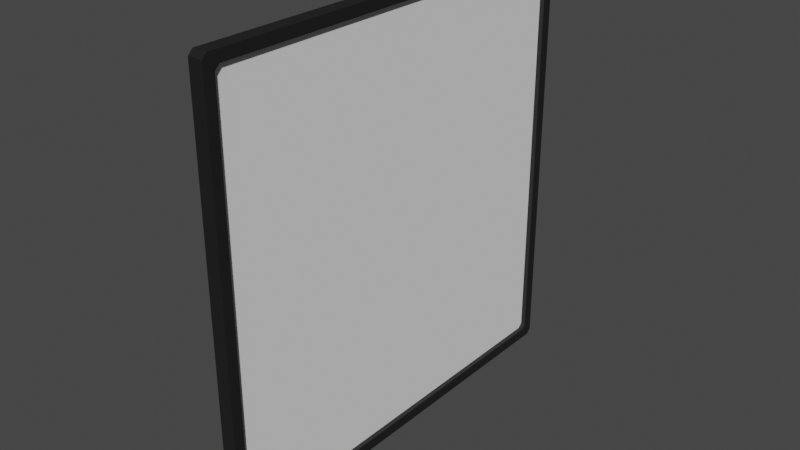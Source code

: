 # Source: Finestra_piccola_v2.blend  (saved by Blender 3.3.6; exported with 4.5.12 LTS)
import bpy
from mathutils import Matrix  # noqa: F401  (used for matrix-valued properties, if any)

bpy.ops.wm.read_factory_settings(use_empty=True)
scene = bpy.context.scene
scene.name = 'Scene'

# ---- collections
col_collection = bpy.data.collections.new('Collection'); scene.collection.children.link(col_collection)

# ---- materials (node trees are filled in below, after node groups)
mat_nero = bpy.data.materials.new('Nero')
mat_nero.use_transparent_shadow = False

# ---- material node trees
mat_nero.use_nodes = True; mat_nero.node_tree.nodes.clear()
_N = mat_nero.node_tree.nodes; _L = mat_nero.node_tree.links
n0 = _N.new('ShaderNodeBsdfPrincipled'); n0.name = 'Principled BSDF'; n0.location = (10, 300)
n0.distribution = 'GGX'
n0.subsurface_method = 'RANDOM_WALK_SKIN'
n0.inputs[0].default_value = (0.01161, 0.01161, 0.01161, 1.0)
n0.inputs[3].default_value = 1.45
n0.inputs[27].default_value = (0.0, 0.0, 0.0, 1.0)
n0.inputs[28].default_value = 1.0
n1 = _N.new('ShaderNodeOutputMaterial'); n1.name = 'Material Output'; n1.location = (300, 300)
_L.new(n0.outputs[0], n1.inputs[0])
n1.is_active_output = True

# ---- world
world_world = bpy.data.worlds.new('World'); scene.world = world_world
world_world.use_nodes = True; world_world.node_tree.nodes.clear()
_N = world_world.node_tree.nodes; _L = world_world.node_tree.links
n0 = _N.new('ShaderNodeOutputWorld'); n0.name = 'World Output'; n0.location = (300, 300)
n1 = _N.new('ShaderNodeBackground'); n1.name = 'Background'; n1.location = (10, 300)
n1.inputs[0].default_value = (0.05088, 0.05088, 0.05088, 1.0)
_L.new(n1.outputs[0], n0.inputs[0])
n0.is_active_output = True
world_world.color = (0.05088, 0.05088, 0.05088)
world_world.use_sun_shadow = False
world_world.sun_shadow_jitter_overblur = 0.0

# ---- meshes
me_cube = bpy.data.meshes.new('Cube')
me_cube.from_pydata([(-1.0, -0.9657, -0.9657), (-1.0, -0.9657, 0.9657), (-1.0, 0.9657, -0.9657), (-1.0, 0.9657, 0.9657), (1.0, -0.9657, -0.9657), (1.0, -0.9657, 0.9657), (1.0, 0.9657, -0.9657), (1.0, 0.9657, 0.9657), (-1.0, 0.9847, -0.9847), (-1.0, -0.9847, -0.9847), (-1.0, -0.9847, 0.9847), (-1.0, 0.9847, 0.9847), (1.0, 0.9847, 0.9847), (1.0, 0.9847, -0.9847), (1.0, -0.9847, -0.9847), (1.0, -0.9847, 0.9847), (-1.0, -0.959, -0.9495), (-0.9828, -0.9504, -0.9288), (-0.995, -0.9529, -0.9349), (-0.9828, -0.9288, -0.9504), (-1.0, -0.9495, -0.959), (-0.995, -0.9349, -0.9529), (-1.0, -0.9495, 0.959), (-0.9828, -0.9288, 0.9504), (-0.995, -0.9349, 0.9529), (-0.9828, -0.9504, 0.9288), (-1.0, -0.959, 0.9495), (-0.995, -0.9529, 0.9349), (-1.0, 0.9495, -0.959), (-0.9828, 0.9288, -0.9504), (-0.995, 0.9349, -0.9529), (-0.9828, 0.9504, -0.9288), (-1.0, 0.959, -0.9495), (-0.995, 0.9529, -0.9349), (-1.0, 0.959, 0.9495), (-0.9828, 0.9504, 0.9288), (-0.995, 0.9529, 0.9349), (-0.9828, 0.9288, 0.9504), (-1.0, 0.9495, 0.959), (-0.995, 0.9349, 0.9529), (1.0, -0.9495, -0.959), (0.9828, -0.9288, -0.9504), (0.995, -0.9349, -0.9529), (0.9828, -0.9504, -0.9288), (1.0, -0.959, -0.9495), (0.995, -0.9529, -0.9349), (1.0, -0.959, 0.9495), (0.9828, -0.9504, 0.9288), (0.995, -0.9529, 0.9349), (0.9828, -0.9288, 0.9504), (1.0, -0.9495, 0.959), (0.995, -0.9349, 0.9529), (1.0, 0.959, -0.9495), (0.9828, 0.9504, -0.9288), (0.995, 0.9529, -0.9349), (0.9828, 0.9288, -0.9504), (1.0, 0.9495, -0.959), (0.995, 0.9349, -0.9529), (1.0, 0.9495, 0.959), (0.9828, 0.9288, 0.9504), (0.995, 0.9349, 0.9529), (0.9828, 0.9504, 0.9288), (1.0, 0.959, 0.9495), (0.995, 0.9529, 0.9349), (-1.0, 0.9846, -0.9847), (-0.9873, 1.0, -0.9784), (-0.9963, 0.9955, -0.9802), (-0.9873, 0.9784, -1.0), (-1.0, 0.9847, -0.9846), (-0.9963, 0.9802, -0.9955), (-1.0, -0.9847, -0.9846), (-0.9873, -0.9784, -1.0), (-0.9963, -0.9802, -0.9955), (-0.9873, -1.0, -0.9784), (-1.0, -0.9846, -0.9847), (-0.9963, -0.9955, -0.9802), (-1.0, -0.9846, 0.9847), (-0.9873, -1.0, 0.9784), (-0.9963, -0.9955, 0.9802), (-0.9873, -0.9784, 1.0), (-1.0, -0.9847, 0.9846), (-0.9963, -0.9802, 0.9955), (-1.0, 0.9847, 0.9846), (-0.9873, 0.9784, 1.0), (-0.9963, 0.9802, 0.9955), (-0.9873, 1.0, 0.9784), (-1.0, 0.9846, 0.9847), (-0.9963, 0.9955, 0.9802), (1.0, 0.9846, 0.9847), (0.9873, 1.0, 0.9784), (0.9963, 0.9955, 0.9802), (0.9873, 0.9784, 1.0), (1.0, 0.9847, 0.9846), (0.9963, 0.9802, 0.9955), (1.0, 0.9847, -0.9846), (0.9873, 0.9784, -1.0), (0.9963, 0.9802, -0.9955), (0.9873, 1.0, -0.9784), (1.0, 0.9846, -0.9847), (0.9963, 0.9955, -0.9802), (1.0, -0.9846, -0.9847), (0.9873, -1.0, -0.9784), (0.9963, -0.9955, -0.9802), (0.9873, -0.9784, -1.0), (1.0, -0.9847, -0.9846), (0.9963, -0.9802, -0.9955), (1.0, -0.9847, 0.9846), (0.9873, -0.9784, 1.0), (0.9963, -0.9802, 0.9955), (0.9873, -1.0, 0.9784), (1.0, -0.9846, 0.9847), (0.9963, -0.9955, 0.9802)], [], [(76, 80, 10), (82, 86, 11), (0, 20, 28, 2, 8, 68, 70, 9), (101, 109, 77, 73), (91, 83, 79, 107), (34, 38, 3), (106, 110, 15), (70, 74, 9), (46, 50, 5), (58, 62, 7), (52, 56, 6), (53, 61, 35, 31), (28, 32, 2), (67, 95, 103, 71), (41, 55, 29, 19), (41, 19, 17, 43), (47, 25, 23, 49), (29, 55, 53, 31), (59, 37, 35, 61), (100, 104, 14), (94, 98, 13), (5, 50, 58, 7, 12, 92, 106, 15), (95, 67, 65, 97), (71, 103, 101, 73), (107, 79, 77, 109), (83, 91, 89, 85), (7, 62, 52, 6, 13, 98, 88, 12), (6, 56, 40, 4, 14, 104, 94, 13), (4, 44, 46, 5, 15, 110, 100, 14), (65, 85, 89, 97), (88, 92, 12), (1, 26, 16, 0, 9, 74, 76, 10), (3, 38, 22, 1, 10, 80, 82, 11), (64, 68, 8), (40, 44, 4), (59, 49, 23, 37), (47, 43, 17, 25), (22, 26, 1), (17, 19, 21, 18), (18, 21, 20, 16), (23, 25, 27, 24), (24, 27, 26, 22), (29, 31, 33, 30), (30, 33, 32, 28), (35, 37, 39, 36), (36, 39, 38, 34), (41, 43, 45, 42), (42, 45, 44, 40), (47, 49, 51, 48), (48, 51, 50, 46), (53, 55, 57, 54), (54, 57, 56, 52), (59, 61, 63, 60), (60, 63, 62, 58), (40, 56, 57, 42), (42, 57, 55, 41), (28, 20, 21, 30), (30, 21, 19, 29), (46, 44, 45, 48), (48, 45, 43, 47), (16, 26, 27, 18), (18, 27, 25, 17), (58, 50, 51, 60), (60, 51, 49, 59), (22, 38, 39, 24), (24, 39, 37, 23), (52, 62, 63, 54), (54, 63, 61, 53), (34, 32, 33, 36), (36, 33, 31, 35), (16, 20, 0), (65, 67, 69, 66), (66, 69, 68, 64), (71, 73, 75, 72), (72, 75, 74, 70), (77, 79, 81, 78), (78, 81, 80, 76), (83, 85, 87, 84), (84, 87, 86, 82), (89, 91, 93, 90), (90, 93, 92, 88), (95, 97, 99, 96), (96, 99, 98, 94), (101, 103, 105, 102), (102, 105, 104, 100), (107, 109, 111, 108), (108, 111, 110, 106), (67, 71, 72, 69), (69, 72, 70, 68), (73, 77, 78, 75), (75, 78, 76, 74), (79, 83, 84, 81), (81, 84, 82, 80), (85, 65, 66, 87), (87, 66, 64, 86), (103, 95, 96, 105), (105, 96, 94, 104), (109, 101, 102, 111), (111, 102, 100, 110), (91, 107, 108, 93), (93, 108, 106, 92), (97, 89, 90, 99), (99, 90, 88, 98), (2, 32, 34, 3, 11, 86, 64, 8)])
_uv = me_cube.uv_layers.new(name='UVMap')
_uv.uv.foreach_set('vector', [0.6231, 0.001915, 0.6231, 0.001907, 0.6231, 0.001912, 0.6231, 0.2481, 0.6231, 0.2481, 0.6231, 0.2481, 0.3793, 0.004285, 0.3801, 0.006312, 0.3801, 0.2437, 0.3793, 0.2457, 0.3769, 0.2481, 0.3769, 0.2481, 0.3769, 0.001907, 0.3769, 0.001912, 0.3777, 0.7516, 0.6223, 0.7516, 0.6223, 0.9984, 0.3777, 0.9984, 0.6266, 0.5027, 0.8734, 0.5027, 0.8734, 0.7473, 0.6266, 0.7473, 0.6187, 0.2449, 0.6199, 0.2449, 0.6207, 0.2457, 0.6231, 0.75, 0.6231, 0.75, 0.6231, 0.75, 0.3769, 0.001915, 0.3769, 0.001923, 0.3769, 0.001912, 0.6187, 0.7449, 0.6199, 0.7449, 0.6207, 0.7457, 0.6199, 0.5063, 0.6199, 0.5051, 0.6207, 0.5043, 0.3813, 0.5051, 0.3801, 0.5051, 0.3793, 0.5043, 0.3839, 0.5039, 0.6161, 0.5039, 0.6161, 0.2461, 0.3839, 0.2461, 0.3801, 0.2437, 0.3801, 0.2449, 0.3793, 0.2457, 0.1266, 0.5027, 0.3734, 0.5027, 0.3734, 0.7473, 0.1266, 0.7473, 0.3812, 0.7348, 0.3812, 0.5066, 0.3812, 0.2434, 0.3812, 0.01518, 0.3812, 0.7348, 0.3812, 0.01518, 0.3839, 0.01252, 0.3839, 0.7375, 0.6161, 0.7375, 0.6161, 0.01252, 0.6188, 0.01518, 0.6188, 0.7348, 0.3812, 0.2434, 0.3812, 0.5066, 0.3839, 0.5039, 0.3839, 0.2461, 0.6188, 0.5066, 0.6188, 0.2434, 0.6161, 0.2461, 0.6161, 0.5039, 0.375, 0.7481, 0.375, 0.7481, 0.375, 0.7481, 0.375, 0.5019, 0.375, 0.5019, 0.375, 0.5019, 0.6207, 0.7457, 0.6199, 0.7437, 0.6199, 0.5063, 0.6207, 0.5043, 0.6231, 0.5019, 0.6231, 0.5019, 0.6231, 0.7481, 0.6231, 0.7481, 0.3734, 0.5027, 0.1266, 0.5027, 0.1266, 0.5, 0.3734, 0.5, 0.1266, 0.7473, 0.3734, 0.7473, 0.3734, 0.75, 0.1266, 0.75, 0.625, 0.7516, 0.625, 0.9984, 0.6223, 0.9984, 0.6223, 0.7516, 0.625, 0.2516, 0.625, 0.4984, 0.6223, 0.4984, 0.6223, 0.2516, 0.6207, 0.5043, 0.6187, 0.5051, 0.3813, 0.5051, 0.3793, 0.5043, 0.3769, 0.5019, 0.3769, 0.5019, 0.6231, 0.5019, 0.6231, 0.5019, 0.3793, 0.5043, 0.3801, 0.5063, 0.3801, 0.7437, 0.3793, 0.7457, 0.3769, 0.7481, 0.3769, 0.7481, 0.3769, 0.5019, 0.3769, 0.5019, 0.3793, 0.7457, 0.3813, 0.7449, 0.6187, 0.7449, 0.6207, 0.7457, 0.6231, 0.7481, 0.6231, 0.7481, 0.3769, 0.7481, 0.3769, 0.7481, 0.3777, 0.2516, 0.6223, 0.2516, 0.6223, 0.4984, 0.3777, 0.4984, 0.6231, 0.5019, 0.6231, 0.5019, 0.6231, 0.5019, 0.6207, 0.004285, 0.6187, 0.005125, 0.3813, 0.005125, 0.3793, 0.004285, 0.3769, 0.001912, 0.3769, 0.001923, 0.6231, 0.001923, 0.6231, 0.001912, 0.6207, 0.2457, 0.6199, 0.2437, 0.6199, 0.006312, 0.6207, 0.004285, 0.6231, 0.001912, 0.6231, 0.001907, 0.6231, 0.2481, 0.6231, 0.2481, 0.125, 0.5019, 0.125, 0.5019, 0.125, 0.5019, 0.3801, 0.7437, 0.3801, 0.7449, 0.3793, 0.7457, 0.6188, 0.5066, 0.6188, 0.7348, 0.6188, 0.01518, 0.6188, 0.2434, 0.6161, 0.7375, 0.3839, 0.7375, 0.3839, 0.01252, 0.6161, 0.01252, 0.6199, 0.006312, 0.6199, 0.005125, 0.6207, 0.004285, 0.3839, 0.01252, 0.3812, 0.01518, 0.3813, 0.008169, 0.3838, 0.006252, 0.3838, 0.006252, 0.3813, 0.008169, 0.3801, 0.005125, 0.3813, 0.005125, 0.6188, 0.01518, 0.6161, 0.01252, 0.6168, 0.006308, 0.6187, 0.008789, 0.6187, 0.008789, 0.6168, 0.006308, 0.6199, 0.005125, 0.6199, 0.006312, 0.3812, 0.2434, 0.3839, 0.2461, 0.3832, 0.2437, 0.3813, 0.2412, 0.3813, 0.2412, 0.3832, 0.2437, 0.3801, 0.2449, 0.3801, 0.2437, 0.6161, 0.2461, 0.6188, 0.2434, 0.6187, 0.2418, 0.6162, 0.2437, 0.6162, 0.2437, 0.6187, 0.2418, 0.6199, 0.2449, 0.6187, 0.2449, 0.3812, 0.7348, 0.3839, 0.7375, 0.3832, 0.7437, 0.3813, 0.7412, 0.3813, 0.7412, 0.3832, 0.7437, 0.3801, 0.7449, 0.3801, 0.7437, 0.6161, 0.7375, 0.6188, 0.7348, 0.6187, 0.7418, 0.6162, 0.7437, 0.6162, 0.7437, 0.6187, 0.7418, 0.6199, 0.7449, 0.6187, 0.7449, 0.3839, 0.5039, 0.3812, 0.5066, 0.3813, 0.5082, 0.3838, 0.5063, 0.3838, 0.5063, 0.3813, 0.5082, 0.3801, 0.5051, 0.3813, 0.5051, 0.6188, 0.5066, 0.6161, 0.5039, 0.6168, 0.5063, 0.6187, 0.5088, 0.6187, 0.5088, 0.6168, 0.5063, 0.6199, 0.5051, 0.6199, 0.5063, 0.3801, 0.7437, 0.3801, 0.5063, 0.3813, 0.5082, 0.3813, 0.7412, 0.3813, 0.7412, 0.3813, 0.5082, 0.3812, 0.5066, 0.3812, 0.7348, 0.3801, 0.2437, 0.3801, 0.006312, 0.3813, 0.008169, 0.3813, 0.2412, 0.3813, 0.2412, 0.3813, 0.008169, 0.3812, 0.01518, 0.3812, 0.2434, 0.6187, 0.7449, 0.3813, 0.7449, 0.3832, 0.7437, 0.6162, 0.7437, 0.6162, 0.7437, 0.3832, 0.7437, 0.3839, 0.7375, 0.6161, 0.7375, 0.3813, 0.005125, 0.6187, 0.005125, 0.6168, 0.006308, 0.3838, 0.006252, 0.3838, 0.006252, 0.6168, 0.006308, 0.6161, 0.01252, 0.3839, 0.01252, 0.6199, 0.5063, 0.6199, 0.7437, 0.6187, 0.7418, 0.6187, 0.5088, 0.6187, 0.5088, 0.6187, 0.7418, 0.6188, 0.7348, 0.6188, 0.5066, 0.6199, 0.006312, 0.6199, 0.2437, 0.6187, 0.2418, 0.6187, 0.008789, 0.6187, 0.008789, 0.6187, 0.2418, 0.6188, 0.2434, 0.6188, 0.01518, 0.3813, 0.5051, 0.6187, 0.5051, 0.6168, 0.5063, 0.3838, 0.5063, 0.3838, 0.5063, 0.6168, 0.5063, 0.6161, 0.5039, 0.3839, 0.5039, 0.6187, 0.2449, 0.3813, 0.2449, 0.3832, 0.2437, 0.6162, 0.2437, 0.6162, 0.2437, 0.3832, 0.2437, 0.3839, 0.2461, 0.6161, 0.2461, 0.3813, 0.005125, 0.3801, 0.005125, 0.3793, 0.004285, 0.1266, 0.5, 0.1266, 0.5027, 0.125, 0.5023, 0.125, 0.5004, 0.125, 0.5004, 0.125, 0.5023, 0.125, 0.5019, 0.125, 0.5019, 0.1266, 0.7473, 0.1266, 0.75, 0.125, 0.7496, 0.125, 0.7477, 0.3766, 0.001153, 0.3775, 0.0001992, 0.3769, 0.001923, 0.3769, 0.001915, 0.6223, 0.9984, 0.625, 0.9984, 0.6246, 1.0, 0.6227, 1.0, 0.6238, 0.001551, 0.6248, 0.002504, 0.6231, 0.001907, 0.6231, 0.001915, 0.625, 0.2516, 0.6223, 0.2516, 0.6224, 0.25, 0.624, 0.2494, 0.624, 0.2494, 0.6224, 0.25, 0.6231, 0.2481, 0.6231, 0.2481, 0.6223, 0.4984, 0.625, 0.4984, 0.6247, 0.5013, 0.6228, 0.5004, 0.6228, 0.5004, 0.6247, 0.5013, 0.6231, 0.5019, 0.6231, 0.5019, 0.3734, 0.5027, 0.3734, 0.5, 0.375, 0.5004, 0.375, 0.5025, 0.375, 0.5025, 0.375, 0.5004, 0.375, 0.5019, 0.375, 0.5019, 0.3734, 0.75, 0.3734, 0.7473, 0.375, 0.7475, 0.375, 0.7496, 0.375, 0.7496, 0.375, 0.7475, 0.375, 0.7481, 0.375, 0.7481, 0.625, 0.7516, 0.6223, 0.7516, 0.6225, 0.75, 0.6246, 0.75, 0.6246, 0.75, 0.6225, 0.75, 0.6231, 0.75, 0.6231, 0.75, 0.1266, 0.5027, 0.1266, 0.7473, 0.125, 0.7473, 0.125, 0.5027, 0.375, 0.2473, 0.375, 0.002704, 0.3769, 0.001907, 0.3769, 0.2481, 0.3777, 0.9984, 0.6223, 0.9984, 0.6223, 1.0, 0.3777, 1.0, 0.3777, 0.0, 0.6223, 0.0, 0.6231, 0.001923, 0.3769, 0.001923, 0.8734, 0.7473, 0.8734, 0.5027, 0.875, 0.5027, 0.875, 0.7473, 0.625, 0.002704, 0.625, 0.2473, 0.6231, 0.2481, 0.6231, 0.001907, 0.6223, 0.2516, 0.3777, 0.2516, 0.3777, 0.25, 0.6224, 0.25, 0.6224, 0.25, 0.3777, 0.25, 0.3769, 0.2481, 0.6231, 0.2481, 0.3734, 0.7473, 0.3734, 0.5027, 0.375, 0.5025, 0.375, 0.7475, 0.375, 0.7475, 0.375, 0.5025, 0.3769, 0.5019, 0.3769, 0.7481, 0.6223, 0.7516, 0.3777, 0.7516, 0.3777, 0.75, 0.6225, 0.75, 0.6225, 0.75, 0.3777, 0.75, 0.3769, 0.7481, 0.6231, 0.7481, 0.6266, 0.5027, 0.6266, 0.7473, 0.625, 0.7473, 0.625, 0.5027, 0.625, 0.5027, 0.625, 0.7473, 0.6231, 0.7481, 0.6231, 0.5019, 0.3777, 0.4984, 0.6223, 0.4984, 0.6228, 0.5004, 0.3777, 0.5, 0.3777, 0.5, 0.6228, 0.5004, 0.6231, 0.5019, 0.3769, 0.5019, 0.3793, 0.2457, 0.3813, 0.2449, 0.6187, 0.2449, 0.6207, 0.2457, 0.6231, 0.2481, 0.6231, 0.2481, 0.3769, 0.2481, 0.3769, 0.2481])
me_cube.materials.append(mat_nero)
me_cube.update()
me_cube_003 = bpy.data.meshes.new('Cube.003')
me_cube_003.from_pydata([(-1.0, -0.9504, -0.9504), (-1.0, -0.9504, 0.9504), (-1.0, 0.9504, -0.9504), (-1.0, 0.9504, 0.9504), (1.0, -0.9504, -0.9504), (1.0, -0.9504, 0.9504), (1.0, 0.9504, -0.9504), (1.0, 0.9504, 0.9504)], [], [(0, 1, 3, 2), (6, 7, 5, 4)])
_uv = me_cube_003.uv_layers.new(name='UVMap')
_uv.uv.foreach_set('vector', [0.3812, 0.006197, 0.6188, 0.006197, 0.6188, 0.2438, 0.3812, 0.2438, 0.3812, 0.5062, 0.6188, 0.5062, 0.6188, 0.7438, 0.3812, 0.7438])
me_cube_003.update()

# ---- objects
ob_cornice = bpy.data.objects.new('Cornice', me_cube)
ob_vetro = bpy.data.objects.new('Vetro', me_cube_003)

# ---- transforms, parenting, visibility, modifiers, constraints
ob_cornice.location = (0.0, 0.0, 0.0)
ob_cornice.scale = (0.025, 0.75, 0.75)
ob_vetro.location = (0.0, 0.0, 0.0)
ob_vetro.scale = (0.008486, 0.7679, 0.7679)

# ---- collection membership
col_collection.objects.link(ob_cornice)
col_collection.objects.link(ob_vetro)

# ---- scene / render settings (as saved in the file)
scene.frame_start = 1; scene.frame_end = 250; scene.frame_set(1)
scene.render.engine = 'BLENDER_EEVEE_NEXT'
scene.cycles.sampling_pattern = 'TABULATED_SOBOL'
scene.cycles.use_light_tree = False
scene.view_settings.view_transform = 'Filmic'
bpy.context.view_layer.update()

# ---- added for rendering (the .blend has no active camera and no usable light): camera, sun
cam_auto = bpy.data.cameras.new('AutoCamera')
cam_auto.lens = 50.0
cam_auto.sensor_width = 36.0
cam_auto.clip_end = 1000.0
ob_auto_camera = bpy.data.objects.new('AutoCamera', cam_auto)
scene.collection.objects.link(ob_auto_camera)
ob_auto_camera.location = (1.96324, -2.35589, 1.57059)
ob_auto_camera.rotation_euler = (1.09748, -7.21219e-08, 0.694738)
scene.camera = ob_auto_camera
light_auto_sun = bpy.data.lights.new('AutoSun', 'SUN')
light_auto_sun.energy = 3.0
light_auto_sun.angle = 0.0523599
ob_auto_sun = bpy.data.objects.new('AutoSun', light_auto_sun)
scene.collection.objects.link(ob_auto_sun)
ob_auto_sun.rotation_euler = (0.872665, 0.174533, 0.523599)
bpy.context.view_layer.update()
